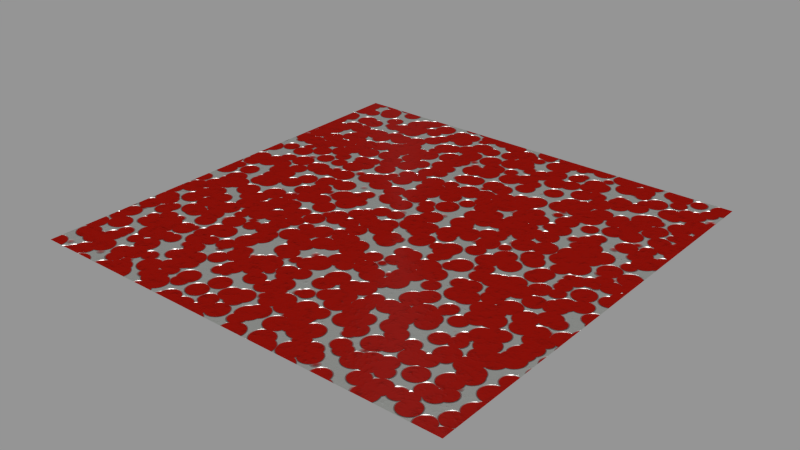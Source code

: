 # Source: metal.blend  (saved by Blender 2.76.2; exported with 4.5.12 LTS)
import bpy
from mathutils import Matrix  # noqa: F401  (used for matrix-valued properties, if any)

bpy.ops.wm.read_factory_settings(use_empty=True)
scene = bpy.context.scene
scene.name = 'Scene'

# ---- collections
col_collection_1 = bpy.data.collections.new('Collection 1'); scene.collection.children.link(col_collection_1)

# ---- materials (node trees are filled in below, after node groups)
mat_me_paintdots_g = bpy.data.materials.new('ME Paintdots_G')
mat_me_paintdots_g.alpha_threshold = 0.0
mat_me_paintdots_g.roughness = 0.5

# ---- node groups
ng_peinture_metalis__avec_petes = bpy.data.node_groups.new('peinture metalisé avec petes', 'ShaderNodeTree')
_s = ng_peinture_metalis__avec_petes.interface.new_socket(name='Shader', in_out='OUTPUT', socket_type='NodeSocketShader')
_s = ng_peinture_metalis__avec_petes.interface.new_socket(name='displacements', in_out='OUTPUT', socket_type='NodeSocketFloat')
_s.min_value = 0.0
_s.max_value = 0.0
_s = ng_peinture_metalis__avec_petes.interface.new_socket(name='Vector', in_out='INPUT', socket_type='NodeSocketVector')
_s.min_value = 0.0
_s.max_value = 1.0
_s.hide_value = True
_s = ng_peinture_metalis__avec_petes.interface.new_socket(name='couleur de la einture', in_out='INPUT', socket_type='NodeSocketColor')
_s.default_value = (0.2749, 0.001962, 0.0009977, 1.0)
_s = ng_peinture_metalis__avec_petes.interface.new_socket(name='Color', in_out='INPUT', socket_type='NodeSocketColor')
_s.default_value = (0.04332, 0.001841, 0.001445, 1.0)
_s = ng_peinture_metalis__avec_petes.interface.new_socket(name='couleur de la surface', in_out='INPUT', socket_type='NodeSocketColor')
_s.default_value = (0.8, 0.8, 0.8, 1.0)
_s = ng_peinture_metalis__avec_petes.interface.new_socket(name='Color', in_out='INPUT', socket_type='NodeSocketColor')
_s.default_value = (0.8, 0.8, 0.8, 1.0)
_s = ng_peinture_metalis__avec_petes.interface.new_socket(name='Scale', in_out='INPUT', socket_type='NodeSocketFloat')
_s.default_value = 75.0
_s.min_value = -1000.0
_s.max_value = 1000.0
_s = ng_peinture_metalis__avec_petes.interface.new_socket(name='Distortion', in_out='INPUT', socket_type='NodeSocketFloat')
_s.min_value = -1000.0
_s.max_value = 1000.0
_N = ng_peinture_metalis__avec_petes.nodes; _L = ng_peinture_metalis__avec_petes.links
n0 = _N.new('ShaderNodeBsdfDiffuse'); n0.name = 'Diffuse BSDF'; n0.location = (-325, -143)
n1 = _N.new('ShaderNodeBsdfDiffuse'); n1.name = 'Diffuse BSDF.001'; n1.location = (-327, -289)
n2 = _N.new('ShaderNodeMixShader'); n2.name = 'Mix Shader'; n2.location = (-120, -126)
n3 = _N.new('ShaderNodeMixShader'); n3.name = 'Mix Shader.001'; n3.location = (214, -39)
n4 = _N.new('ShaderNodeMixShader'); n4.name = 'Mix Shader.002'; n4.location = (401, 26)
n4.inputs[0].default_value = 0.05
n5 = _N.new('ShaderNodeBsdfAnisotropic'); n5.name = 'Glossy BSDF'; n5.location = (-77, -276)
n5.distribution = 'GGX'
n5.inputs[1].default_value = 0.3873
n6 = _N.new('ShaderNodeValToRGB'); n6.name = 'ColorRamp'; n6.location = (-17, 173)
while len(n6.color_ramp.elements) > 1: n6.color_ramp.elements.remove(n6.color_ramp.elements[-1])
n6.color_ramp.elements[0].position = 0.4; n6.color_ramp.elements[0].color = (0.0, 0.0, 0.0, 1.0)
_e = n6.color_ramp.elements.new(0.4818); _e.color = (1.0, 1.0, 1.0, 1.0)
n7 = _N.new('ShaderNodeGamma'); n7.name = 'Gamma'; n7.location = (-371, 108)
n7.inputs[1].default_value = 5.0
n8 = _N.new('ShaderNodeMath'); n8.name = 'Math.001'; n8.location = (523, 289)
n8.operation = 'MULTIPLY'
n8.inputs[0].default_value = 0.1
n9 = _N.new('ShaderNodeMath'); n9.name = 'Math'; n9.location = (299, 287)
n10 = _N.new('NodeGroupOutput'); n10.name = 'Group Output'; n10.location = (818, 111)
n11 = _N.new('ShaderNodeBsdfAnisotropic'); n11.name = 'Anisotropic BSDF'; n11.location = (245, -192)
n11.distribution = 'GGX'
n11.inputs[1].default_value = 0.4472
n11.inputs[2].default_value = 0.5
n11.inputs[3].default_value = 0.5
n12 = _N.new('ShaderNodeTexNoise'); n12.name = 'Noise Texture'; n12.location = (-523, 143)
n12.inputs[2].default_value = 75.0
n13 = _N.new('ShaderNodeTexVoronoi'); n13.name = 'Voronoi Texture'; n13.location = (-179, 131)
n14 = _N.new('NodeGroupInput'); n14.name = 'Group Input'; n14.location = (-793, 185)
n15 = _N.new('ShaderNodeMath'); n15.name = 'Math.002'; n15.location = (0, 0)
n15.operation = 'MULTIPLY'
_L.new(n2.outputs[0], n3.inputs[1])
_L.new(n0.outputs[0], n2.inputs[1])
_L.new(n1.outputs[0], n2.inputs[2])
_L.new(n12.outputs[0], n7.inputs[0])
_L.new(n7.outputs[0], n2.inputs[0])
_L.new(n6.outputs[0], n3.inputs[0])
_L.new(n5.outputs[0], n3.inputs[2])
_L.new(n4.outputs[0], n10.inputs[0])
_L.new(n3.outputs[0], n4.inputs[1])
_L.new(n6.outputs[0], n9.inputs[1])
_L.new(n7.outputs[0], n9.inputs[0])
_L.new(n8.outputs[0], n10.inputs[1])
_L.new(n9.outputs[0], n8.inputs[1])
_L.new(n14.outputs[0], n12.inputs[0])
_L.new(n14.outputs[1], n0.inputs[0])
_L.new(n14.outputs[2], n1.inputs[0])
_L.new(n14.outputs[3], n5.inputs[0])
_L.new(n11.outputs[0], n4.inputs[2])
_L.new(n14.outputs[4], n11.inputs[0])
_L.new(n14.outputs[0], n13.inputs[0])
_L.new(n14.outputs[5], n13.inputs[2])
_L.new(n15.outputs[0], n6.inputs[0])
_L.new(n13.outputs[0], n15.inputs[0])
_L.new(n13.outputs[0], n15.inputs[1])
n10.is_active_output = True

# ---- material node trees
mat_me_paintdots_g.use_nodes = True; mat_me_paintdots_g.node_tree.nodes.clear()
_N = mat_me_paintdots_g.node_tree.nodes; _L = mat_me_paintdots_g.node_tree.links
n0 = _N.new('ShaderNodeOutputMaterial'); n0.name = 'Material Output'; n0.location = (289, 166)
n1 = _N.new('ShaderNodeGroup'); n1.name = 'Group'; n1.location = (-429, 2)
n1.node_tree = ng_peinture_metalis__avec_petes
n1.inputs[0].default_value = (0.0, 0.0, 0.0)
n1.inputs[1].default_value = (0.2749, 0.002948, 0.0002226, 1.0)
n1.inputs[2].default_value = (0.04332, 0.002016, 0.001146, 1.0)
n1.inputs[3].default_value = (0.7803, 0.8, 0.7609, 1.0)
n1.inputs[4].default_value = (0.199, 0.199, 0.199, 1.0)
n1.inputs[5].default_value = 25.0
n1.inputs[6].default_value = 1.0
n2 = _N.new('ShaderNodeDisplacement'); n2.name = 'Displacement'; n2.location = (0, 0)
n2.inputs[1].default_value = 0.0
n2.inputs[2].default_value = 0.1
_L.new(n1.outputs[0], n0.inputs[0])
_L.new(n1.outputs[1], n2.inputs[0])
_L.new(n2.outputs[0], n0.inputs[2])
n0.is_active_output = True

# ---- meshes
me_plane = bpy.data.meshes.new('Plane')
me_plane.from_pydata([(-1.0, -1.0, 0.0), (1.0, -1.0, 0.0), (-1.0, 1.0, 0.0), (1.0, 1.0, 0.0)], [], [(0, 1, 3, 2)])
me_plane.materials.append(mat_me_paintdots_g)
me_plane.use_remesh_preserve_volume = False
me_plane.use_remesh_preserve_attributes = False
me_plane.use_mirror_vertex_groups = False
me_plane.update()

# ---- objects
ob_plane = bpy.data.objects.new('Plane', me_plane)

# ---- transforms, parenting, visibility, modifiers, constraints
ob_plane.location = (0.0, 0.0, 0.0)
ob_plane.lineart.crease_threshold = 0.0

# ---- collection membership
col_collection_1.objects.link(ob_plane)

# ---- scene / render settings (as saved in the file)
scene.frame_start = 1; scene.frame_end = 250; scene.frame_set(1)
scene.render.engine = 'CYCLES'
scene.render.resolution_percentage = 50
scene.render.dither_intensity = 0.0
scene.cycles.use_denoising = False
scene.cycles.samples = 10
scene.cycles.sampling_pattern = 'TABULATED_SOBOL'
scene.cycles.light_sampling_threshold = 0.0
scene.cycles.use_adaptive_sampling = False
scene.cycles.use_light_tree = False
scene.cycles.blur_glossy = 0.0
scene.cycles.pixel_filter_type = 'GAUSSIAN'
scene.cycles.sample_clamp_indirect = 0.0
scene.view_settings.view_transform = 'Standard'
bpy.context.view_layer.update()

# ---- added for rendering (the .blend has no active camera and no usable light): camera, sun + grey world if the file has none
cam_auto = bpy.data.cameras.new('AutoCamera')
cam_auto.lens = 50.0
cam_auto.sensor_width = 36.0
cam_auto.clip_end = 1000.0
ob_auto_camera = bpy.data.objects.new('AutoCamera', cam_auto)
scene.collection.objects.link(ob_auto_camera)
ob_auto_camera.location = (2.61693, -3.14032, 2.09354)
ob_auto_camera.rotation_euler = (1.09748, -7.21219e-08, 0.694738)
scene.camera = ob_auto_camera
light_auto_sun = bpy.data.lights.new('AutoSun', 'SUN')
light_auto_sun.energy = 3.0
light_auto_sun.angle = 0.0523599
ob_auto_sun = bpy.data.objects.new('AutoSun', light_auto_sun)
scene.collection.objects.link(ob_auto_sun)
ob_auto_sun.rotation_euler = (0.872665, 0.174533, 0.523599)
if scene.world is None:
    world_auto = bpy.data.worlds.new('AutoWorld')
    world_auto.color = (0.3, 0.3, 0.3)
    scene.world = world_auto
bpy.context.view_layer.update()
